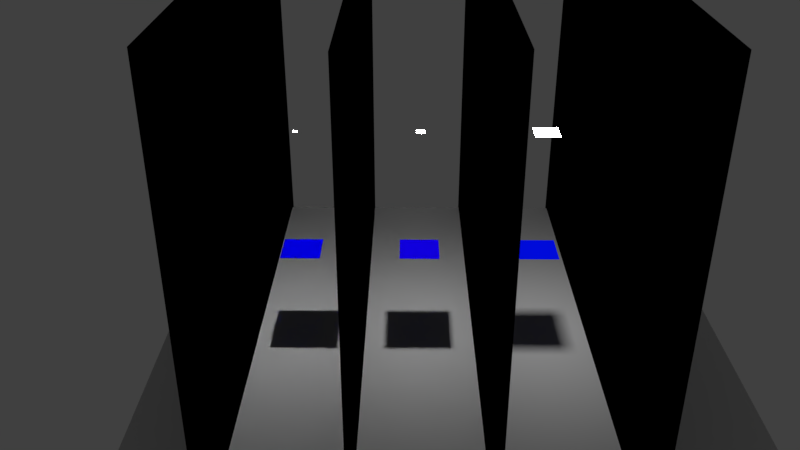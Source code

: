 # Source: hardShadow.blend  (saved by Blender 2.78.0; exported with 4.5.12 LTS)
import bpy
from mathutils import Matrix  # noqa: F401  (used for matrix-valued properties, if any)

bpy.ops.wm.read_factory_settings(use_empty=True)
scene = bpy.context.scene
scene.name = 'Scene'

# ---- collections
col_collection_1 = bpy.data.collections.new('Collection 1'); scene.collection.children.link(col_collection_1)

# ---- materials (node trees are filled in below, after node groups)
mat_material_005 = bpy.data.materials.new('Material.005')
mat_material_005.alpha_threshold = 0.0
mat_material_005.roughness = 0.5
mat_material_004 = bpy.data.materials.new('Material.004')
mat_material_004.alpha_threshold = 0.0
mat_material_004.roughness = 0.5
mat_material_003 = bpy.data.materials.new('Material.003')
mat_material_003.alpha_threshold = 0.0
mat_material_003.roughness = 0.5
mat_material_002 = bpy.data.materials.new('Material.002')
mat_material_002.alpha_threshold = 0.0
mat_material_002.roughness = 0.5
mat_material_001 = bpy.data.materials.new('Material.001')
mat_material_001.alpha_threshold = 0.0
mat_material_001.roughness = 0.5
mat_material_008 = bpy.data.materials.new('Material.008')
mat_material_008.alpha_threshold = 0.0
mat_material_008.roughness = 0.5
mat_material_007 = bpy.data.materials.new('Material.007')
mat_material_007.alpha_threshold = 0.0
mat_material_007.roughness = 0.5
mat_material_009 = bpy.data.materials.new('Material.009')
mat_material_009.alpha_threshold = 0.0
mat_material_009.roughness = 0.5
mat_material_010 = bpy.data.materials.new('Material.010')
mat_material_010.alpha_threshold = 0.0
mat_material_010.roughness = 0.5
mat_material_006 = bpy.data.materials.new('Material.006')
mat_material_006.alpha_threshold = 0.0
mat_material_006.roughness = 0.5
mat_material = bpy.data.materials.new('Material')
mat_material.alpha_threshold = 0.0
mat_material.roughness = 0.5
mat_material.line_color = (0.0, 0.0, 0.0, 1.0)

# ---- material node trees
mat_material_005.use_nodes = True; mat_material_005.node_tree.nodes.clear()
_N = mat_material_005.node_tree.nodes; _L = mat_material_005.node_tree.links
n0 = _N.new('ShaderNodeOutputMaterial'); n0.name = 'Material Output'; n0.location = (300, 300)
n1 = _N.new('ShaderNodeBsdfDiffuse'); n1.name = 'Diffuse BSDF'; n1.location = (10, 300)
n1.inputs[0].default_value = (0.0, 0.0, 0.0, 1.0)
_L.new(n1.outputs[0], n0.inputs[0])
n0.is_active_output = True
mat_material_004.use_nodes = True; mat_material_004.node_tree.nodes.clear()
_N = mat_material_004.node_tree.nodes; _L = mat_material_004.node_tree.links
n0 = _N.new('ShaderNodeOutputMaterial'); n0.name = 'Material Output'; n0.location = (300, 300)
n1 = _N.new('ShaderNodeBsdfDiffuse'); n1.name = 'Diffuse BSDF'; n1.location = (10, 300)
n1.inputs[0].default_value = (0.0, 0.0, 0.0, 1.0)
_L.new(n1.outputs[0], n0.inputs[0])
n0.is_active_output = True
mat_material_003.use_nodes = True; mat_material_003.node_tree.nodes.clear()
_N = mat_material_003.node_tree.nodes; _L = mat_material_003.node_tree.links
n0 = _N.new('ShaderNodeOutputMaterial'); n0.name = 'Material Output'; n0.location = (300, 300)
n1 = _N.new('ShaderNodeBsdfDiffuse'); n1.name = 'Diffuse BSDF'; n1.location = (10, 300)
n1.inputs[0].default_value = (0.0, 0.0, 0.0, 1.0)
_L.new(n1.outputs[0], n0.inputs[0])
n0.is_active_output = True
mat_material_002.use_nodes = True; mat_material_002.node_tree.nodes.clear()
_N = mat_material_002.node_tree.nodes; _L = mat_material_002.node_tree.links
n0 = _N.new('ShaderNodeOutputMaterial'); n0.name = 'Material Output'; n0.location = (300, 300)
n1 = _N.new('ShaderNodeBsdfDiffuse'); n1.name = 'Diffuse BSDF'; n1.location = (10, 300)
n1.inputs[0].default_value = (0.0, 0.0, 0.0, 1.0)
_L.new(n1.outputs[0], n0.inputs[0])
n0.is_active_output = True
mat_material_001.use_nodes = True; mat_material_001.node_tree.nodes.clear()
_N = mat_material_001.node_tree.nodes; _L = mat_material_001.node_tree.links
n0 = _N.new('ShaderNodeOutputMaterial'); n0.name = 'Material Output'; n0.location = (300, 300)
n1 = _N.new('ShaderNodeEmission'); n1.name = 'Emission'; n1.location = (10, 300)
n1.inputs[0].default_value = (0.8, 0.8, 0.8, 1.0)
n1.inputs[1].default_value = 100.0
_L.new(n1.outputs[0], n0.inputs[0])
n0.is_active_output = True
mat_material_008.use_nodes = True; mat_material_008.node_tree.nodes.clear()
_N = mat_material_008.node_tree.nodes; _L = mat_material_008.node_tree.links
n0 = _N.new('ShaderNodeOutputMaterial'); n0.name = 'Material Output'; n0.location = (300, 300)
n1 = _N.new('ShaderNodeBsdfDiffuse'); n1.name = 'Diffuse BSDF'; n1.location = (10, 300)
n1.inputs[0].default_value = (0.0, 0.003814, 0.8, 1.0)
_L.new(n1.outputs[0], n0.inputs[0])
n0.is_active_output = True
mat_material_007.use_nodes = True; mat_material_007.node_tree.nodes.clear()
_N = mat_material_007.node_tree.nodes; _L = mat_material_007.node_tree.links
n0 = _N.new('ShaderNodeOutputMaterial'); n0.name = 'Material Output'; n0.location = (300, 300)
n1 = _N.new('ShaderNodeBsdfDiffuse'); n1.name = 'Diffuse BSDF'; n1.location = (10, 300)
n1.inputs[0].default_value = (0.006082, 0.0, 0.8, 1.0)
_L.new(n1.outputs[0], n0.inputs[0])
n0.is_active_output = True
mat_material_009.use_nodes = True; mat_material_009.node_tree.nodes.clear()
_N = mat_material_009.node_tree.nodes; _L = mat_material_009.node_tree.links
n0 = _N.new('ShaderNodeOutputMaterial'); n0.name = 'Material Output'; n0.location = (300, 300)
n1 = _N.new('ShaderNodeEmission'); n1.name = 'Emission'; n1.location = (10, 300)
n1.inputs[0].default_value = (0.8, 0.8, 0.8, 1.0)
n1.inputs[1].default_value = 900.0
_L.new(n1.outputs[0], n0.inputs[0])
n0.is_active_output = True
mat_material_010.use_nodes = True; mat_material_010.node_tree.nodes.clear()
_N = mat_material_010.node_tree.nodes; _L = mat_material_010.node_tree.links
n0 = _N.new('ShaderNodeOutputMaterial'); n0.name = 'Material Output'; n0.location = (300, 300)
n1 = _N.new('ShaderNodeEmission'); n1.name = 'Emission'; n1.location = (10, 300)
n1.inputs[0].default_value = (0.8, 0.8, 0.8, 1.0)
n1.inputs[1].default_value = 3600.0
_L.new(n1.outputs[0], n0.inputs[0])
n0.is_active_output = True
mat_material_006.use_nodes = True; mat_material_006.node_tree.nodes.clear()
_N = mat_material_006.node_tree.nodes; _L = mat_material_006.node_tree.links
n0 = _N.new('ShaderNodeOutputMaterial'); n0.name = 'Material Output'; n0.location = (300, 300)
n1 = _N.new('ShaderNodeBsdfDiffuse'); n1.name = 'Diffuse BSDF'; n1.location = (10, 300)
n1.inputs[0].default_value = (0.0006128, 0.0, 0.8, 1.0)
_L.new(n1.outputs[0], n0.inputs[0])
n0.is_active_output = True

# ---- world
world_world = bpy.data.worlds.new('World'); scene.world = world_world
world_world.color = (0.05088, 0.05088, 0.05088)
world_world.use_sun_shadow = False
world_world.sun_shadow_jitter_overblur = 0.0
world_world.cycles.sampling_method = 'MANUAL'

# ---- cameras
cam_camera = bpy.data.cameras.new('Camera')
cam_camera.clip_end = 100.0
cam_camera.lens = 35.0
cam_camera.sensor_width = 32.0
cam_camera.sensor_height = 18.0
cam_camera.ortho_scale = 7.314
cam_camera.dof.focus_distance = 0.0

# ---- meshes
me_plane_009 = bpy.data.meshes.new('Plane.009')
me_plane_009.from_pydata([(-1.0, -1.0, 0.0), (1.0, -1.0, 0.0), (-1.0, 1.0, 0.0), (1.0, 1.0, 0.0)], [], [(0, 1, 3, 2)])
me_plane_009.materials.append(mat_material_005)
me_plane_009.use_remesh_preserve_volume = False
me_plane_009.use_remesh_preserve_attributes = False
me_plane_009.use_mirror_vertex_groups = False
me_plane_009.update()
me_plane_008 = bpy.data.meshes.new('Plane.008')
me_plane_008.from_pydata([(-1.0, -1.0, 0.0), (1.0, -1.0, 0.0), (-1.0, 1.0, 0.0), (1.0, 1.0, 0.0)], [], [(0, 1, 3, 2)])
me_plane_008.materials.append(mat_material_004)
me_plane_008.use_remesh_preserve_volume = False
me_plane_008.use_remesh_preserve_attributes = False
me_plane_008.use_mirror_vertex_groups = False
me_plane_008.update()
me_plane_007 = bpy.data.meshes.new('Plane.007')
me_plane_007.from_pydata([(-1.0, -1.0, 0.0), (1.0, -1.0, 0.0), (-1.0, 1.0, 0.0), (1.0, 1.0, 0.0)], [], [(0, 1, 3, 2)])
me_plane_007.materials.append(mat_material_003)
me_plane_007.use_remesh_preserve_volume = False
me_plane_007.use_remesh_preserve_attributes = False
me_plane_007.use_mirror_vertex_groups = False
me_plane_007.update()
me_plane_006 = bpy.data.meshes.new('Plane.006')
me_plane_006.from_pydata([(-1.0, -1.0, 0.0), (1.0, -1.0, 0.0), (-1.0, 1.0, 0.0), (1.0, 1.0, 0.0)], [], [(0, 1, 3, 2)])
me_plane_006.materials.append(mat_material_002)
me_plane_006.use_remesh_preserve_volume = False
me_plane_006.use_remesh_preserve_attributes = False
me_plane_006.use_mirror_vertex_groups = False
me_plane_006.update()
me_plane_005 = bpy.data.meshes.new('Plane.005')
me_plane_005.from_pydata([(-1.0, -1.0, 0.0), (1.0, -1.0, 0.0), (-1.0, 1.0, 0.0), (1.0, 1.0, 0.0)], [], [(0, 1, 3, 2)])
me_plane_005.materials.append(mat_material_001)
me_plane_005.use_remesh_preserve_volume = False
me_plane_005.use_remesh_preserve_attributes = False
me_plane_005.use_mirror_vertex_groups = False
me_plane_005.update()
me_plane_004 = bpy.data.meshes.new('Plane.004')
me_plane_004.from_pydata([(-1.0, -1.0, 0.0), (1.0, -1.0, 0.0), (-1.0, 1.0, 0.0), (1.0, 1.0, 0.0)], [], [(0, 1, 3, 2)])
me_plane_004.materials.append(mat_material_008)
me_plane_004.use_remesh_preserve_volume = False
me_plane_004.use_remesh_preserve_attributes = False
me_plane_004.use_mirror_vertex_groups = False
me_plane_004.update()
me_plane_003 = bpy.data.meshes.new('Plane.003')
me_plane_003.from_pydata([(-1.0, -1.0, 0.0), (1.0, -1.0, 0.0), (-1.0, 1.0, 0.0), (1.0, 1.0, 0.0)], [], [(0, 1, 3, 2)])
me_plane_003.materials.append(mat_material_007)
me_plane_003.use_remesh_preserve_volume = False
me_plane_003.use_remesh_preserve_attributes = False
me_plane_003.use_mirror_vertex_groups = False
me_plane_003.update()
me_plane_002 = bpy.data.meshes.new('Plane.002')
me_plane_002.from_pydata([(-1.0, -1.0, 0.0), (1.0, -1.0, 0.0), (-1.0, 1.0, 0.0), (1.0, 1.0, 0.0)], [], [(0, 1, 3, 2)])
me_plane_002.materials.append(mat_material_009)
me_plane_002.use_remesh_preserve_volume = False
me_plane_002.use_remesh_preserve_attributes = False
me_plane_002.use_mirror_vertex_groups = False
me_plane_002.update()
me_plane_001 = bpy.data.meshes.new('Plane.001')
me_plane_001.from_pydata([(-1.0, -1.0, 0.0), (1.0, -1.0, 0.0), (-1.0, 1.0, 0.0), (1.0, 1.0, 0.0)], [], [(0, 1, 3, 2)])
me_plane_001.materials.append(mat_material_010)
me_plane_001.use_remesh_preserve_volume = False
me_plane_001.use_remesh_preserve_attributes = False
me_plane_001.use_mirror_vertex_groups = False
me_plane_001.update()
me_plane = bpy.data.meshes.new('Plane')
me_plane.from_pydata([(-1.0, -1.0, 0.0), (1.0, -1.0, 0.0), (-1.0, 1.0, 0.0), (1.0, 1.0, 0.0)], [], [(0, 1, 3, 2)])
me_plane.materials.append(mat_material_006)
me_plane.use_remesh_preserve_volume = False
me_plane.use_remesh_preserve_attributes = False
me_plane.use_mirror_vertex_groups = False
me_plane.update()
me_cube = bpy.data.meshes.new('Cube')
me_cube.from_pydata([(1.0, 1.0, -1.0), (1.0, -1.0, -1.0), (-1.0, -1.0, -1.0), (-1.0, 1.0, -1.0), (1.0, 1.0, 1.0), (1.0, -1.0, 1.0), (-1.0, -1.0, 1.0), (-1.0, 1.0, 1.0)], [], [(0, 1, 2, 3), (4, 7, 6, 5), (0, 4, 5, 1), (1, 5, 6, 2), (2, 6, 7, 3), (4, 0, 3, 7)])
me_cube.materials.append(mat_material)
me_cube.use_remesh_preserve_volume = False
me_cube.use_remesh_preserve_attributes = False
me_cube.use_mirror_vertex_groups = False
me_cube.update()

# ---- objects
ob_plane_009 = bpy.data.objects.new('Plane.009', me_plane_009)
ob_plane_008 = bpy.data.objects.new('Plane.008', me_plane_008)
ob_plane_007 = bpy.data.objects.new('Plane.007', me_plane_007)
ob_plane_006 = bpy.data.objects.new('Plane.006', me_plane_006)
ob_plane_005 = bpy.data.objects.new('Plane.005', me_plane_005)
ob_plane_004 = bpy.data.objects.new('Plane.004', me_plane_004)
ob_plane_003 = bpy.data.objects.new('Plane.003', me_plane_003)
ob_plane_002 = bpy.data.objects.new('Plane.002', me_plane_002)
ob_plane_001 = bpy.data.objects.new('Plane.001', me_plane_001)
ob_plane = bpy.data.objects.new('Plane', me_plane)
ob_cube = bpy.data.objects.new('Cube', me_cube)
ob_camera = bpy.data.objects.new('Camera', cam_camera)

# ---- transforms, parenting, visibility, modifiers, constraints
ob_plane_009.location = (-0.005765, -4.852, 2.412)
ob_plane_009.rotation_euler = (1.571, -0.0, 0.0)
ob_plane_009.scale = (7.557, 7.557, 7.557)
ob_plane_009.lineart.crease_threshold = 0.0
ob_plane_008.location = (0.04826, 3.826, 2.412)
ob_plane_008.rotation_euler = (1.571, -0.0, 0.0)
ob_plane_008.scale = (7.557, 7.557, 7.557)
ob_plane_008.lineart.crease_threshold = 0.0
ob_plane_007.location = (0.0545, 0.8256, 2.412)
ob_plane_007.rotation_euler = (1.571, -0.0, 0.0)
ob_plane_007.scale = (7.557, 7.557, 7.557)
ob_plane_007.lineart.crease_threshold = 0.0
ob_plane_006.location = (0.2061, -2.024, 2.412)
ob_plane_006.rotation_euler = (1.571, -0.0, 0.0)
ob_plane_006.scale = (7.557, 7.557, 7.557)
ob_plane_006.lineart.crease_threshold = 0.0
ob_plane_005.location = (-0.008149, 2.385, 5.714)
ob_plane_005.scale = (0.3, 0.3, 0.3)
ob_plane_005.lineart.crease_threshold = 0.0
ob_plane_004.location = (-0.008149, 2.385, 2.512)
ob_plane_004.scale = (0.5, 0.5, 0.5)
ob_plane_004.lineart.crease_threshold = 0.0
ob_plane_003.location = (-0.008149, -0.6154, 2.512)
ob_plane_003.scale = (0.5, 0.5, 0.5)
ob_plane_003.lineart.crease_threshold = 0.0
ob_plane_002.location = (-0.008149, -0.6154, 5.714)
ob_plane_002.scale = (0.1, 0.1, 0.1)
ob_plane_002.lineart.crease_threshold = 0.0
ob_plane_001.location = (-0.008149, -3.615, 5.714)
ob_plane_001.scale = (0.05, 0.05, 0.05)
ob_plane_001.lineart.crease_threshold = 0.0
ob_plane.location = (-0.008149, -3.615, 2.512)
ob_plane.scale = (0.5, 0.5, 0.5)
ob_plane.lineart.crease_threshold = 0.0
ob_cube.location = (0.0, 0.0, 0.0)
ob_cube.scale = (7.293, 7.293, -0.04604)
ob_cube.lock_rotations_4d = False
ob_cube.empty_display_type = 'ARROWS'
ob_cube.lineart.crease_threshold = 0.0
ob_camera.location = (19.49, -0.9292, 13.45)
ob_camera.rotation_euler = (1.087, -4.798e-05, 1.58)
ob_camera.lock_rotations_4d = False
ob_camera.empty_display_type = 'ARROWS'
ob_camera.color = (0.0, 0.0, 0.0, 0.0)
ob_camera.display_type = 'WIRE'
ob_camera.lineart.crease_threshold = 0.0

# ---- collection membership
col_collection_1.objects.link(ob_plane_009)
col_collection_1.objects.link(ob_plane_008)
col_collection_1.objects.link(ob_plane_007)
col_collection_1.objects.link(ob_plane_006)
col_collection_1.objects.link(ob_plane_005)
col_collection_1.objects.link(ob_plane_004)
col_collection_1.objects.link(ob_plane_003)
col_collection_1.objects.link(ob_plane_002)
col_collection_1.objects.link(ob_plane_001)
col_collection_1.objects.link(ob_plane)
col_collection_1.objects.link(ob_cube)
col_collection_1.objects.link(ob_camera)

# ---- scene / render settings (as saved in the file)
scene.camera = ob_camera
scene.frame_start = 1; scene.frame_end = 250; scene.frame_set(1)
scene.render.engine = 'CYCLES'
scene.render.resolution_percentage = 50
scene.render.dither_intensity = 0.0
scene.cycles.use_denoising = False
scene.cycles.samples = 512
scene.cycles.sampling_pattern = 'TABULATED_SOBOL'
scene.cycles.light_sampling_threshold = 0.0
scene.cycles.use_adaptive_sampling = False
scene.cycles.use_light_tree = False
scene.cycles.blur_glossy = 0.0
scene.cycles.sample_clamp_indirect = 0.0
scene.view_settings.view_transform = 'Standard'
bpy.context.view_layer.update()

